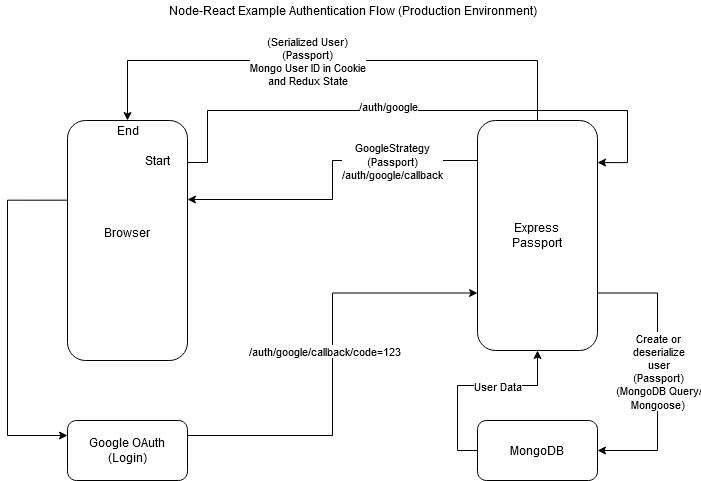

The diagram above was exported from draw.io. Its source (the exported page's mxGraphModel, read from the mxfile embedded in the PNG):
<mxGraphModel dx="1102" dy="611" grid="1" gridSize="10" guides="1" tooltips="1" connect="1" arrows="1" fold="1" page="1" pageScale="1" pageWidth="850" pageHeight="1100" math="0" shadow="0">
  <root>
    <mxCell id="0" />
    <mxCell id="1" parent="0" />
    <mxCell id="UWUux6EQJXzUhhDzJciD-15" style="edgeStyle=orthogonalEdgeStyle;rounded=0;orthogonalLoop=1;jettySize=auto;html=1;exitX=1;exitY=0.175;exitDx=0;exitDy=0;exitPerimeter=0;entryX=1;entryY=0.183;entryDx=0;entryDy=0;entryPerimeter=0;" parent="1" source="UWUux6EQJXzUhhDzJciD-2" target="UWUux6EQJXzUhhDzJciD-5" edge="1">
      <mxGeometry relative="1" as="geometry">
        <mxPoint x="550" y="270" as="targetPoint" />
        <Array as="points">
          <mxPoint x="310" y="192" />
          <mxPoint x="310" y="140" />
          <mxPoint x="730" y="140" />
          <mxPoint x="730" y="192" />
        </Array>
      </mxGeometry>
    </mxCell>
    <mxCell id="UWUux6EQJXzUhhDzJciD-18" value="/auth/google" style="edgeLabel;html=1;align=center;verticalAlign=middle;resizable=0;points=[];" parent="UWUux6EQJXzUhhDzJciD-15" vertex="1" connectable="0">
      <mxGeometry x="-0.1615" y="1" relative="1" as="geometry">
        <mxPoint x="11" y="-4" as="offset" />
      </mxGeometry>
    </mxCell>
    <mxCell id="UWUux6EQJXzUhhDzJciD-22" style="edgeStyle=orthogonalEdgeStyle;rounded=0;orthogonalLoop=1;jettySize=auto;html=1;exitX=-0.003;exitY=0.332;exitDx=0;exitDy=0;entryX=0;entryY=0.25;entryDx=0;entryDy=0;exitPerimeter=0;" parent="1" source="UWUux6EQJXzUhhDzJciD-2" target="UWUux6EQJXzUhhDzJciD-9" edge="1">
      <mxGeometry relative="1" as="geometry">
        <Array as="points">
          <mxPoint x="110" y="230" />
          <mxPoint x="110" y="465" />
        </Array>
      </mxGeometry>
    </mxCell>
    <mxCell id="UWUux6EQJXzUhhDzJciD-2" value="&lt;div&gt;Browser&lt;/div&gt;&lt;div&gt;&lt;br&gt;&lt;/div&gt;" style="rounded=1;whiteSpace=wrap;html=1;" parent="1" vertex="1">
      <mxGeometry x="170" y="150" width="120" height="240" as="geometry" />
    </mxCell>
    <mxCell id="UWUux6EQJXzUhhDzJciD-3" value="Start" style="text;html=1;align=center;verticalAlign=middle;resizable=0;points=[];autosize=1;" parent="1" vertex="1">
      <mxGeometry x="240" y="180" width="40" height="20" as="geometry" />
    </mxCell>
    <mxCell id="UWUux6EQJXzUhhDzJciD-20" style="edgeStyle=orthogonalEdgeStyle;rounded=0;orthogonalLoop=1;jettySize=auto;html=1;" parent="1" source="UWUux6EQJXzUhhDzJciD-5" edge="1">
      <mxGeometry relative="1" as="geometry">
        <Array as="points">
          <mxPoint x="435" y="190" />
          <mxPoint x="435" y="229" />
        </Array>
        <mxPoint x="290" y="229" as="targetPoint" />
      </mxGeometry>
    </mxCell>
    <mxCell id="UWUux6EQJXzUhhDzJciD-21" value="GoogleStrategy&lt;br&gt;(Passport)&lt;br&gt;/auth/google/callback" style="edgeLabel;html=1;align=center;verticalAlign=middle;resizable=0;points=[];" parent="UWUux6EQJXzUhhDzJciD-20" vertex="1" connectable="0">
      <mxGeometry x="-0.3871" y="2" relative="1" as="geometry">
        <mxPoint x="15" y="-2" as="offset" />
      </mxGeometry>
    </mxCell>
    <mxCell id="UWUux6EQJXzUhhDzJciD-26" style="edgeStyle=orthogonalEdgeStyle;rounded=0;orthogonalLoop=1;jettySize=auto;html=1;exitX=1;exitY=0.75;exitDx=0;exitDy=0;entryX=1;entryY=0.5;entryDx=0;entryDy=0;" parent="1" source="UWUux6EQJXzUhhDzJciD-5" target="UWUux6EQJXzUhhDzJciD-7" edge="1">
      <mxGeometry relative="1" as="geometry">
        <mxPoint x="780" y="323" as="targetPoint" />
        <Array as="points">
          <mxPoint x="760" y="323" />
          <mxPoint x="760" y="480" />
        </Array>
      </mxGeometry>
    </mxCell>
    <mxCell id="UWUux6EQJXzUhhDzJciD-28" value="&lt;div&gt;Create or&lt;/div&gt;&lt;div&gt;deserialize&lt;/div&gt;&lt;div&gt;user&lt;/div&gt;&lt;div&gt;(Passport)&lt;br&gt;(MongoDB Query/&lt;/div&gt;&lt;div&gt;Mongoose)&lt;br&gt;&lt;/div&gt;" style="edgeLabel;html=1;align=center;verticalAlign=middle;resizable=0;points=[];" parent="UWUux6EQJXzUhhDzJciD-26" vertex="1" connectable="0">
      <mxGeometry x="0.0775" y="5" relative="1" as="geometry">
        <mxPoint x="-5" y="-12.5" as="offset" />
      </mxGeometry>
    </mxCell>
    <mxCell id="UWUux6EQJXzUhhDzJciD-33" style="edgeStyle=orthogonalEdgeStyle;rounded=0;orthogonalLoop=1;jettySize=auto;html=1;exitX=0.5;exitY=0;exitDx=0;exitDy=0;entryX=0.5;entryY=0;entryDx=0;entryDy=0;" parent="1" source="UWUux6EQJXzUhhDzJciD-5" target="UWUux6EQJXzUhhDzJciD-2" edge="1">
      <mxGeometry relative="1" as="geometry">
        <mxPoint x="330" y="90" as="targetPoint" />
        <Array as="points">
          <mxPoint x="640" y="90" />
          <mxPoint x="230" y="90" />
        </Array>
      </mxGeometry>
    </mxCell>
    <mxCell id="UWUux6EQJXzUhhDzJciD-34" value="(Serialized User)&lt;br&gt;(Passport)&lt;br&gt;Mongo User ID in Cookie&lt;br&gt;and Redux State" style="edgeLabel;html=1;align=center;verticalAlign=middle;resizable=0;points=[];" parent="UWUux6EQJXzUhhDzJciD-33" vertex="1" connectable="0">
      <mxGeometry x="-0.25" y="30" relative="1" as="geometry">
        <mxPoint x="-91.43" y="-30" as="offset" />
      </mxGeometry>
    </mxCell>
    <mxCell id="UWUux6EQJXzUhhDzJciD-5" value="Express&lt;br&gt;&lt;div&gt;Passport&lt;/div&gt;" style="rounded=1;whiteSpace=wrap;html=1;" parent="1" vertex="1">
      <mxGeometry x="580" y="150" width="120" height="230" as="geometry" />
    </mxCell>
    <mxCell id="UWUux6EQJXzUhhDzJciD-35" value="" style="edgeStyle=orthogonalEdgeStyle;rounded=0;orthogonalLoop=1;jettySize=auto;html=1;exitX=0;exitY=0.5;exitDx=0;exitDy=0;" parent="1" source="UWUux6EQJXzUhhDzJciD-7" target="UWUux6EQJXzUhhDzJciD-5" edge="1">
      <mxGeometry relative="1" as="geometry" />
    </mxCell>
    <mxCell id="UWUux6EQJXzUhhDzJciD-36" value="User Data" style="edgeLabel;html=1;align=center;verticalAlign=middle;resizable=0;points=[];" parent="UWUux6EQJXzUhhDzJciD-35" vertex="1" connectable="0">
      <mxGeometry x="0.0833" relative="1" as="geometry">
        <mxPoint x="16.67" as="offset" />
      </mxGeometry>
    </mxCell>
    <mxCell id="UWUux6EQJXzUhhDzJciD-7" value="MongoDB" style="rounded=1;whiteSpace=wrap;html=1;" parent="1" vertex="1">
      <mxGeometry x="580" y="450" width="120" height="60" as="geometry" />
    </mxCell>
    <mxCell id="UWUux6EQJXzUhhDzJciD-23" style="edgeStyle=orthogonalEdgeStyle;rounded=0;orthogonalLoop=1;jettySize=auto;html=1;exitX=1;exitY=0.25;exitDx=0;exitDy=0;entryX=0;entryY=0.75;entryDx=0;entryDy=0;" parent="1" source="UWUux6EQJXzUhhDzJciD-9" target="UWUux6EQJXzUhhDzJciD-5" edge="1">
      <mxGeometry relative="1" as="geometry">
        <mxPoint x="410" y="465" as="targetPoint" />
        <Array as="points">
          <mxPoint x="435" y="465" />
          <mxPoint x="435" y="323" />
        </Array>
      </mxGeometry>
    </mxCell>
    <mxCell id="UWUux6EQJXzUhhDzJciD-24" value="/auth/google/callback/code=123" style="edgeLabel;html=1;align=center;verticalAlign=middle;resizable=0;points=[];" parent="UWUux6EQJXzUhhDzJciD-23" vertex="1" connectable="0">
      <mxGeometry x="0.3167" y="-4" relative="1" as="geometry">
        <mxPoint x="-13" y="55" as="offset" />
      </mxGeometry>
    </mxCell>
    <mxCell id="UWUux6EQJXzUhhDzJciD-9" value="&lt;div&gt;Google OAuth&lt;/div&gt;(Login)" style="rounded=1;whiteSpace=wrap;html=1;" parent="1" vertex="1">
      <mxGeometry x="170" y="450" width="120" height="60" as="geometry" />
    </mxCell>
    <mxCell id="UWUux6EQJXzUhhDzJciD-13" value="Node-React Example Authentication Flow (Production Environment)" style="text;html=1;align=center;verticalAlign=middle;resizable=0;points=[];autosize=1;" parent="1" vertex="1">
      <mxGeometry x="265" y="30" width="380" height="20" as="geometry" />
    </mxCell>
    <mxCell id="UWUux6EQJXzUhhDzJciD-37" value="End" style="text;html=1;align=center;verticalAlign=middle;resizable=0;points=[];autosize=1;" parent="1" vertex="1">
      <mxGeometry x="210" y="150" width="40" height="20" as="geometry" />
    </mxCell>
  </root>
</mxGraphModel>